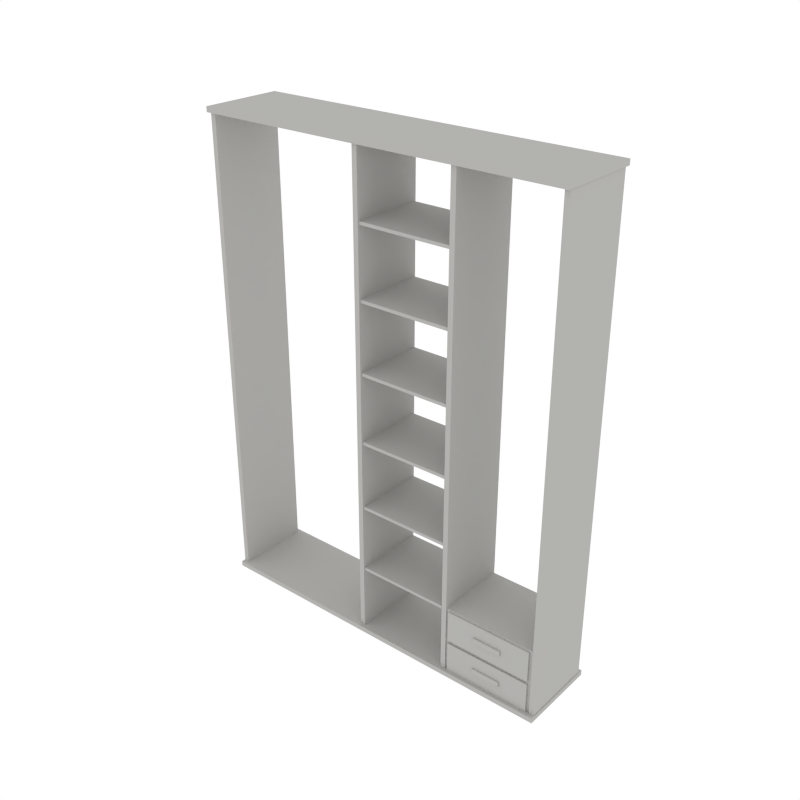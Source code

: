 # Source: Shelf_Large.blend  (saved by Blender 2.80.75; exported with 4.5.12 LTS)
import bpy
from mathutils import Matrix  # noqa: F401  (used for matrix-valued properties, if any)

bpy.ops.wm.read_factory_settings(use_empty=True)
scene = bpy.context.scene
scene.name = 'Scene'

# ---- collections
col_collection_1 = bpy.data.collections.new('Collection 1'); scene.collection.children.link(col_collection_1)

# ---- materials (node trees are filled in below, after node groups)
mat_white = bpy.data.materials.new('White')
mat_white.alpha_threshold = 0.0
mat_white.diffuse_color = (0.448, 0.4433, 0.4294, 1.0)
mat_white.roughness = 0.5

# ---- material node trees

# ---- world
world_world = bpy.data.worlds.new('World'); scene.world = world_world
world_world.color = (1.0, 1.0, 1.0)
world_world.use_sun_shadow = False
world_world.sun_shadow_jitter_overblur = 0.0
world_world.cycles.sampling_method = 'NONE'
world_world.cycles.sample_map_resolution = 256

# ---- meshes
me_cube_020 = bpy.data.meshes.new('Cube.020')
me_cube_020.from_pydata([(1.69, -0.378, -2.219), (1.69, -0.378, -2.172), (1.69, 0.378, -2.219), (1.69, 0.378, -2.172), (-1.69, -0.378, -2.219), (-1.69, -0.378, -2.172), (-1.69, 0.378, -2.219), (-1.69, 0.378, -2.172), (1.69, -0.378, 2.172), (1.69, -0.378, 2.219), (1.69, 0.378, 2.172), (1.69, 0.378, 2.219), (-1.69, -0.378, 2.172), (-1.69, -0.378, 2.219), (-1.69, 0.378, 2.172), (-1.69, 0.378, 2.219), (-0.1371, 0.3281, 1.583), (-0.1371, 0.3281, 1.555), (-0.1371, -0.3281, 1.583), (-0.1371, -0.3281, 1.555), (0.7475, 0.3281, 1.583), (0.7475, 0.3281, 1.555), (0.7475, -0.3281, 1.583), (0.7475, -0.3281, 1.555), (-0.1371, 0.3281, 0.9561), (-0.1371, 0.3281, 0.9278), (-0.1371, -0.3281, 0.9561), (-0.1371, -0.3281, 0.9278), (0.7475, 0.3281, 0.9561), (0.7475, 0.3281, 0.9278), (0.7475, -0.3281, 0.9561), (0.7475, -0.3281, 0.9278), (-0.1371, 0.3281, 0.3289), (-0.1371, 0.3281, 0.3005), (-0.1371, -0.3281, 0.3289), (-0.1371, -0.3281, 0.3005), (0.7475, 0.3281, 0.3289), (0.7475, 0.3281, 0.3005), (0.7475, -0.3281, 0.3289), (0.7475, -0.3281, 0.3005), (-0.1371, 0.3281, -0.2983), (-0.1371, 0.3281, -0.3267), (-0.1371, -0.3281, -0.2983), (-0.1371, -0.3281, -0.3267), (0.7475, 0.3281, -0.2983), (0.7475, 0.3281, -0.3267), (0.7475, -0.3281, -0.2983), (0.7475, -0.3281, -0.3267), (-0.1371, 0.3281, -0.9255), (-0.1371, 0.3281, -0.9539), (-0.1371, -0.3281, -0.9255), (-0.1371, -0.3281, -0.9539), (0.7475, 0.3281, -0.9255), (0.7475, 0.3281, -0.9539), (0.7475, -0.3281, -0.9255), (0.7475, -0.3281, -0.9539), (-0.1371, 0.3281, -1.553), (-0.1371, 0.3281, -1.581), (-0.1371, -0.3281, -1.553), (-0.1371, -0.3281, -1.581), (0.7475, 0.3281, -1.553), (0.7475, 0.3281, -1.581), (0.7475, -0.3281, -1.553), (0.7475, -0.3281, -1.581), (-1.635, -0.341, 2.179), (-1.682, -0.341, 2.179), (-1.635, 0.341, 2.179), (-1.682, 0.341, 2.179), (-1.635, -0.341, -2.198), (-1.682, -0.341, -2.198), (-1.635, 0.341, -2.198), (-1.682, 0.341, -2.198), (1.635, -0.341, 2.179), (1.682, -0.341, 2.179), (1.635, 0.341, 2.179), (1.682, 0.341, 2.179), (1.635, -0.341, -2.198), (1.682, -0.341, -2.198), (1.635, 0.341, -2.198), (1.682, 0.341, -2.198), (1.646, -0.3281, -2.195), (1.646, -0.3281, -1.553), (1.646, 0.3281, -2.195), (1.646, 0.3281, -1.553), (0.7612, -0.3281, -2.195), (0.7612, -0.3281, -1.553), (0.7612, 0.3281, -2.195), (0.7612, 0.3281, -1.553), (0.7799, 0.341, -2.198), (0.7329, 0.341, -2.198), (0.7799, -0.341, -2.198), (0.7329, -0.341, -2.198), (0.7799, 0.341, 2.179), (0.7329, 0.341, 2.179), (0.7799, -0.341, 2.179), (0.7329, -0.341, 2.179), (-0.1723, -0.341, 2.179), (-0.1253, -0.341, 2.179), (-0.1723, 0.341, 2.179), (-0.1253, 0.341, 2.179), (-0.1723, -0.341, -2.198), (-0.1253, -0.341, -2.198), (-0.1723, 0.341, -2.198), (-0.1253, 0.341, -2.198), (0.7612, -0.3281, -1.874), (1.646, -0.3281, -1.874), (0.7612, 0.3281, -1.874), (1.646, 0.3281, -1.874), (1.602, -0.3281, -1.858), (1.602, -0.3281, -1.569), (0.8054, -0.3281, -1.569), (0.8054, -0.3281, -1.858), (0.8054, -0.3281, -1.89), (0.8054, -0.3281, -2.179), (1.602, -0.3281, -2.179), (1.602, -0.3281, -1.89), (1.602, -0.3464, -1.858), (1.602, -0.3464, -1.569), (0.8054, -0.3464, -1.569), (0.8054, -0.3464, -1.858), (0.8054, -0.3464, -1.89), (0.8054, -0.3464, -2.179), (1.602, -0.3464, -2.179), (1.602, -0.3464, -1.89), (1.336, -0.3614, -1.737), (1.336, -0.3614, -1.69), (1.071, -0.3614, -1.69), (1.071, -0.3614, -1.737), (1.336, -0.3438, -1.737), (1.336, -0.3438, -1.69), (1.071, -0.3438, -1.69), (1.071, -0.3438, -1.737), (1.336, -0.3614, -2.056), (1.336, -0.3614, -2.009), (1.071, -0.3614, -2.009), (1.071, -0.3614, -2.056), (1.336, -0.3438, -2.056), (1.336, -0.3438, -2.009), (1.071, -0.3438, -2.009), (1.071, -0.3438, -2.056)], [], [(0, 2, 3, 1), (2, 6, 7, 3), (6, 4, 5, 7), (4, 0, 1, 5), (2, 0, 4, 6), (7, 5, 1, 3), (8, 10, 11, 9), (10, 14, 15, 11), (14, 12, 13, 15), (12, 8, 9, 13), (10, 8, 12, 14), (15, 13, 9, 11), (21, 23, 19, 17), (21, 17, 16, 20), (23, 21, 20, 22), (19, 23, 22, 18), (16, 18, 22, 20), (17, 19, 18, 16), (29, 31, 27, 25), (29, 25, 24, 28), (31, 29, 28, 30), (27, 31, 30, 26), (24, 26, 30, 28), (25, 27, 26, 24), (37, 39, 35, 33), (37, 33, 32, 36), (39, 37, 36, 38), (35, 39, 38, 34), (32, 34, 38, 36), (33, 35, 34, 32), (45, 47, 43, 41), (45, 41, 40, 44), (47, 45, 44, 46), (43, 47, 46, 42), (40, 42, 46, 44), (41, 43, 42, 40), (53, 55, 51, 49), (53, 49, 48, 52), (55, 53, 52, 54), (51, 55, 54, 50), (48, 50, 54, 52), (49, 51, 50, 48), (61, 63, 59, 57), (61, 57, 56, 60), (63, 61, 60, 62), (59, 63, 62, 58), (56, 58, 62, 60), (57, 59, 58, 56), (64, 66, 67, 65), (66, 70, 71, 67), (70, 68, 69, 71), (68, 64, 65, 69), (66, 64, 68, 70), (71, 69, 65, 67), (72, 73, 75, 74), (74, 75, 79, 78), (78, 79, 77, 76), (76, 77, 73, 72), (74, 78, 76, 72), (79, 75, 73, 77), (87, 85, 81, 83), (107, 106, 87, 83), (82, 80, 84, 86), (104, 111, 110, 85), (106, 104, 85, 87), (105, 107, 83, 81), (93, 89, 91, 95), (93, 92, 88, 89), (95, 94, 92, 93), (91, 90, 94, 95), (88, 92, 94, 90), (89, 88, 90, 91), (96, 97, 99, 98), (98, 99, 103, 102), (102, 103, 101, 100), (100, 101, 97, 96), (98, 102, 100, 96), (103, 99, 97, 101), (80, 82, 107, 105), (86, 84, 104, 106), (84, 113, 112, 104), (82, 86, 106, 107), (110, 118, 117, 109), (85, 110, 109, 81), (81, 109, 108, 105), (105, 108, 111, 104), (108, 116, 119, 111), (80, 114, 113, 84), (105, 115, 114, 80), (104, 112, 115, 105), (119, 116, 117, 118), (121, 122, 123, 120), (115, 123, 122, 114), (113, 121, 120, 112), (111, 119, 118, 110), (112, 120, 123, 115), (109, 117, 116, 108), (114, 122, 121, 113), (127, 124, 125, 126), (131, 130, 129, 128), (127, 126, 130, 131), (125, 124, 128, 129), (124, 127, 131, 128), (126, 125, 129, 130), (135, 132, 133, 134), (139, 138, 137, 136), (135, 134, 138, 139), (133, 132, 136, 137), (132, 135, 139, 136), (134, 133, 137, 138)])
me_cube_020.materials.append(mat_white)
me_cube_020.use_remesh_preserve_volume = False
me_cube_020.use_remesh_preserve_attributes = False
me_cube_020.use_mirror_vertex_groups = False
me_cube_020.update()

# ---- objects
ob_shelf_large = bpy.data.objects.new('Shelf_Large', me_cube_020)

# ---- transforms, parenting, visibility, modifiers, constraints
ob_shelf_large.location = (0.0, 0.0, 2.196)
ob_shelf_large.lineart.crease_threshold = 0.0

# ---- collection membership
col_collection_1.objects.link(ob_shelf_large)

# ---- scene / render settings (as saved in the file)
scene.frame_start = 1; scene.frame_end = 250; scene.frame_set(0)
scene.render.engine = 'CYCLES'
scene.render.resolution_x = 1000
scene.render.resolution_y = 1000
scene.render.dither_intensity = 0.0
scene.cycles.samples = 200
scene.cycles.sampling_pattern = 'TABULATED_SOBOL'
scene.cycles.light_sampling_threshold = 0.0
scene.cycles.use_adaptive_sampling = False
scene.cycles.use_light_tree = False
scene.cycles.caustics_reflective = False
scene.cycles.caustics_refractive = False
scene.cycles.blur_glossy = 0.0
scene.cycles.max_bounces = 2
scene.cycles.pixel_filter_type = 'GAUSSIAN'
scene.cycles.sample_clamp_indirect = 0.0
scene.view_settings.view_transform = 'Standard'
bpy.context.view_layer.update()

# ---- added for rendering (the .blend has no active camera): camera
cam_auto = bpy.data.cameras.new('AutoCamera')
cam_auto.lens = 50.0
cam_auto.sensor_width = 36.0
cam_auto.clip_end = 1000.0
ob_auto_camera = bpy.data.objects.new('AutoCamera', cam_auto)
scene.collection.objects.link(ob_auto_camera)
ob_auto_camera.location = (5.20915, -6.25098, 6.36284)
ob_auto_camera.rotation_euler = (1.09748, -7.21219e-08, 0.694738)
scene.camera = ob_auto_camera
bpy.context.view_layer.update()
